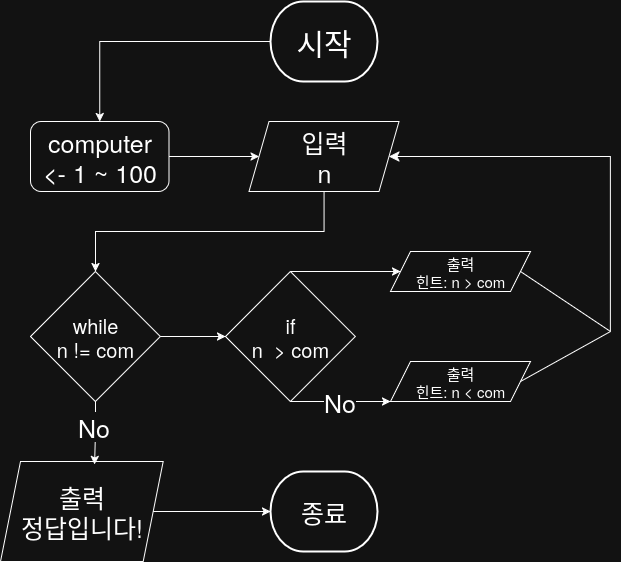

The diagram above was exported from draw.io. Its source (the exported page's mxGraphModel, read from the mxfile embedded in the PNG):
<mxGraphModel dx="1188" dy="1763" grid="1" gridSize="10" guides="1" tooltips="1" connect="1" arrows="1" fold="1" page="1" pageScale="1" pageWidth="850" pageHeight="1100" math="0" shadow="0">
  <root>
    <mxCell id="0" />
    <mxCell id="1" parent="0" />
    <mxCell id="Qj4_CISh_nkV7_HYuvNU-62" style="edgeStyle=orthogonalEdgeStyle;rounded=0;orthogonalLoop=1;jettySize=auto;html=1;" edge="1" parent="1" source="bXta3e60xJ1WIRZ8u2cL-1" target="Qj4_CISh_nkV7_HYuvNU-45">
      <mxGeometry relative="1" as="geometry" />
    </mxCell>
    <mxCell id="bXta3e60xJ1WIRZ8u2cL-1" value="시작" style="strokeWidth=2;html=1;shape=mxgraph.flowchart.terminator;whiteSpace=wrap;fontSize=30;" parent="1" vertex="1">
      <mxGeometry x="339.99999999999994" y="-1080" width="107" height="80" as="geometry" />
    </mxCell>
    <mxCell id="Qj4_CISh_nkV7_HYuvNU-69" style="edgeStyle=orthogonalEdgeStyle;rounded=0;orthogonalLoop=1;jettySize=auto;html=1;entryX=0;entryY=0.5;entryDx=0;entryDy=0;" edge="1" parent="1" source="Qj4_CISh_nkV7_HYuvNU-7" target="Qj4_CISh_nkV7_HYuvNU-61">
      <mxGeometry relative="1" as="geometry" />
    </mxCell>
    <mxCell id="Qj4_CISh_nkV7_HYuvNU-7" value="&lt;div&gt;while&lt;/div&gt;&lt;div&gt;n != com&lt;/div&gt;" style="rhombus;whiteSpace=wrap;html=1;fontSize=20;" vertex="1" parent="1">
      <mxGeometry x="100" y="-810" width="129.81" height="130" as="geometry" />
    </mxCell>
    <mxCell id="Qj4_CISh_nkV7_HYuvNU-72" style="edgeStyle=orthogonalEdgeStyle;rounded=0;orthogonalLoop=1;jettySize=auto;html=1;entryX=0.5;entryY=0;entryDx=0;entryDy=0;" edge="1" parent="1" source="Qj4_CISh_nkV7_HYuvNU-16" target="Qj4_CISh_nkV7_HYuvNU-7">
      <mxGeometry relative="1" as="geometry">
        <Array as="points">
          <mxPoint x="394" y="-850" />
          <mxPoint x="165" y="-850" />
        </Array>
      </mxGeometry>
    </mxCell>
    <mxCell id="Qj4_CISh_nkV7_HYuvNU-16" value="&lt;div&gt;입력&lt;/div&gt;&lt;div&gt;n&lt;/div&gt;" style="shape=parallelogram;perimeter=parallelogramPerimeter;whiteSpace=wrap;html=1;fixedSize=1;fontSize=25;" vertex="1" parent="1">
      <mxGeometry x="318.5" y="-960" width="150" height="70" as="geometry" />
    </mxCell>
    <mxCell id="Qj4_CISh_nkV7_HYuvNU-41" value="&lt;div&gt;출력&lt;/div&gt;&lt;div&gt;정답입니다!&lt;/div&gt;" style="shape=parallelogram;perimeter=parallelogramPerimeter;whiteSpace=wrap;html=1;fixedSize=1;fontSize=25;" vertex="1" parent="1">
      <mxGeometry x="69.99999999999999" y="-620" width="162.69" height="100" as="geometry" />
    </mxCell>
    <mxCell id="Qj4_CISh_nkV7_HYuvNU-43" value="종료" style="strokeWidth=2;html=1;shape=mxgraph.flowchart.terminator;whiteSpace=wrap;fontSize=25;" vertex="1" parent="1">
      <mxGeometry x="340" y="-610" width="107" height="80" as="geometry" />
    </mxCell>
    <mxCell id="Qj4_CISh_nkV7_HYuvNU-71" style="edgeStyle=orthogonalEdgeStyle;rounded=0;orthogonalLoop=1;jettySize=auto;html=1;entryX=0;entryY=0.5;entryDx=0;entryDy=0;" edge="1" parent="1" source="Qj4_CISh_nkV7_HYuvNU-45" target="Qj4_CISh_nkV7_HYuvNU-16">
      <mxGeometry relative="1" as="geometry" />
    </mxCell>
    <mxCell id="Qj4_CISh_nkV7_HYuvNU-45" value="&lt;div&gt;computer&lt;/div&gt;&lt;div&gt;&amp;lt;- 1 ~ 100&lt;/div&gt;" style="rounded=1;whiteSpace=wrap;html=1;fontSize=25;" vertex="1" parent="1">
      <mxGeometry x="100.00000000000001" y="-960" width="138.53" height="70" as="geometry" />
    </mxCell>
    <mxCell id="Qj4_CISh_nkV7_HYuvNU-56" style="edgeStyle=orthogonalEdgeStyle;rounded=0;orthogonalLoop=1;jettySize=auto;html=1;entryX=0.578;entryY=0.03;entryDx=0;entryDy=0;entryPerimeter=0;" edge="1" parent="1" source="Qj4_CISh_nkV7_HYuvNU-7" target="Qj4_CISh_nkV7_HYuvNU-41">
      <mxGeometry relative="1" as="geometry" />
    </mxCell>
    <mxCell id="Qj4_CISh_nkV7_HYuvNU-87" value="No" style="edgeLabel;html=1;align=center;verticalAlign=middle;resizable=0;points=[];fontSize=25;" vertex="1" connectable="0" parent="Qj4_CISh_nkV7_HYuvNU-56">
      <mxGeometry x="-0.2071" y="-2" relative="1" as="geometry">
        <mxPoint as="offset" />
      </mxGeometry>
    </mxCell>
    <mxCell id="Qj4_CISh_nkV7_HYuvNU-61" value="&lt;div&gt;if&lt;/div&gt;&lt;div&gt;n&amp;nbsp; &amp;gt; com&lt;/div&gt;" style="rhombus;whiteSpace=wrap;html=1;fontSize=20;" vertex="1" parent="1">
      <mxGeometry x="295" y="-810" width="129.81" height="130" as="geometry" />
    </mxCell>
    <mxCell id="Qj4_CISh_nkV7_HYuvNU-64" value="&lt;div&gt;출력&lt;/div&gt;&lt;div&gt;힌트: n &amp;gt; com&lt;/div&gt;" style="shape=parallelogram;perimeter=parallelogramPerimeter;whiteSpace=wrap;html=1;fixedSize=1;fontSize=15;" vertex="1" parent="1">
      <mxGeometry x="460" y="-830" width="140" height="40" as="geometry" />
    </mxCell>
    <mxCell id="Qj4_CISh_nkV7_HYuvNU-68" style="edgeStyle=orthogonalEdgeStyle;rounded=0;orthogonalLoop=1;jettySize=auto;html=1;entryX=0;entryY=0.5;entryDx=0;entryDy=0;entryPerimeter=0;" edge="1" parent="1" source="Qj4_CISh_nkV7_HYuvNU-41" target="Qj4_CISh_nkV7_HYuvNU-43">
      <mxGeometry relative="1" as="geometry" />
    </mxCell>
    <mxCell id="Qj4_CISh_nkV7_HYuvNU-76" value="" style="endArrow=classic;html=1;rounded=0;exitX=0.5;exitY=0;exitDx=0;exitDy=0;entryX=0;entryY=0.5;entryDx=0;entryDy=0;" edge="1" parent="1" source="Qj4_CISh_nkV7_HYuvNU-61" target="Qj4_CISh_nkV7_HYuvNU-64">
      <mxGeometry width="50" height="50" relative="1" as="geometry">
        <mxPoint x="420" y="-770" as="sourcePoint" />
        <mxPoint x="470" y="-820" as="targetPoint" />
      </mxGeometry>
    </mxCell>
    <mxCell id="Qj4_CISh_nkV7_HYuvNU-77" value="&lt;div&gt;출력&lt;/div&gt;&lt;div&gt;힌트: n &amp;lt; com&lt;/div&gt;" style="shape=parallelogram;perimeter=parallelogramPerimeter;whiteSpace=wrap;html=1;fixedSize=1;fontSize=15;" vertex="1" parent="1">
      <mxGeometry x="460" y="-720" width="140" height="40" as="geometry" />
    </mxCell>
    <mxCell id="Qj4_CISh_nkV7_HYuvNU-79" value="" style="endArrow=classic;html=1;rounded=0;exitX=0.5;exitY=1;exitDx=0;exitDy=0;entryX=0;entryY=1;entryDx=0;entryDy=0;" edge="1" parent="1" source="Qj4_CISh_nkV7_HYuvNU-61" target="Qj4_CISh_nkV7_HYuvNU-77">
      <mxGeometry width="50" height="50" relative="1" as="geometry">
        <mxPoint x="320" y="-760" as="sourcePoint" />
        <mxPoint x="370" y="-810" as="targetPoint" />
      </mxGeometry>
    </mxCell>
    <mxCell id="Qj4_CISh_nkV7_HYuvNU-81" value="No" style="edgeLabel;html=1;align=center;verticalAlign=middle;resizable=0;points=[];fontSize=25;" vertex="1" connectable="0" parent="Qj4_CISh_nkV7_HYuvNU-79">
      <mxGeometry x="-0.0108" relative="1" as="geometry">
        <mxPoint as="offset" />
      </mxGeometry>
    </mxCell>
    <mxCell id="Qj4_CISh_nkV7_HYuvNU-84" value="" style="edgeStyle=segmentEdgeStyle;endArrow=classic;html=1;curved=0;rounded=0;endSize=8;startSize=8;entryX=1;entryY=0.5;entryDx=0;entryDy=0;" edge="1" parent="1" target="Qj4_CISh_nkV7_HYuvNU-16">
      <mxGeometry width="50" height="50" relative="1" as="geometry">
        <mxPoint x="680" y="-750" as="sourcePoint" />
        <mxPoint x="520" y="-900" as="targetPoint" />
        <Array as="points">
          <mxPoint x="680" y="-850" />
          <mxPoint x="680" y="-925" />
        </Array>
      </mxGeometry>
    </mxCell>
    <mxCell id="Qj4_CISh_nkV7_HYuvNU-85" value="" style="endArrow=none;html=1;rounded=0;entryX=1;entryY=0.5;entryDx=0;entryDy=0;" edge="1" parent="1" target="Qj4_CISh_nkV7_HYuvNU-64">
      <mxGeometry width="50" height="50" relative="1" as="geometry">
        <mxPoint x="680" y="-750" as="sourcePoint" />
        <mxPoint x="610" y="-830" as="targetPoint" />
      </mxGeometry>
    </mxCell>
    <mxCell id="Qj4_CISh_nkV7_HYuvNU-86" value="" style="endArrow=none;html=1;rounded=0;entryX=1;entryY=0.5;entryDx=0;entryDy=0;" edge="1" parent="1" target="Qj4_CISh_nkV7_HYuvNU-77">
      <mxGeometry width="50" height="50" relative="1" as="geometry">
        <mxPoint x="680" y="-750" as="sourcePoint" />
        <mxPoint x="630" y="-700" as="targetPoint" />
      </mxGeometry>
    </mxCell>
  </root>
</mxGraphModel>